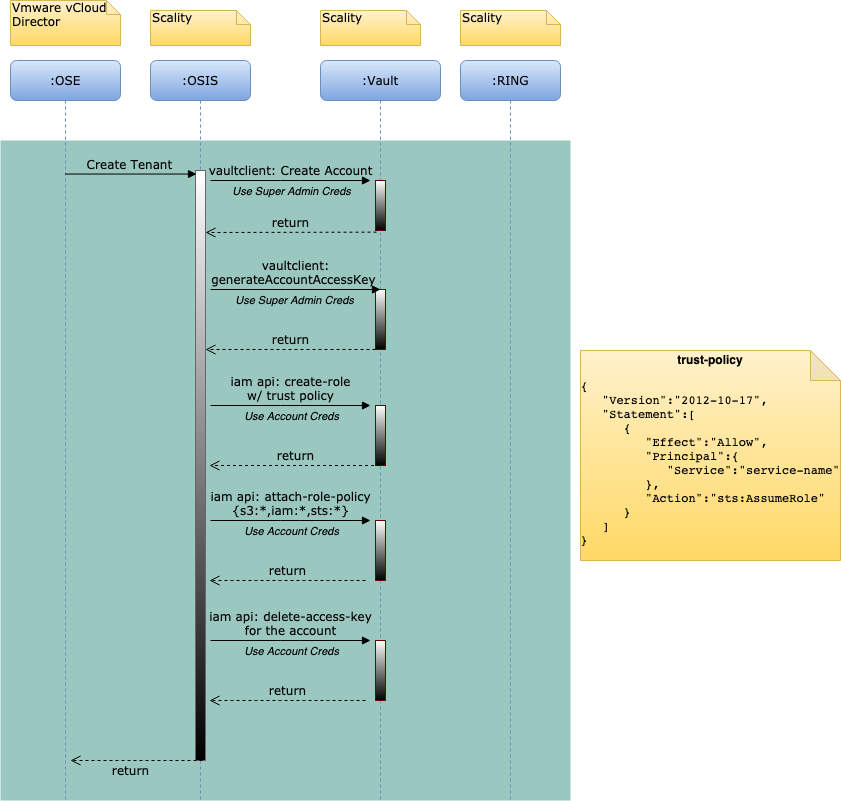

The diagram above was exported from draw.io. Its source (the exported page's mxGraphModel, read from the mxfile embedded in the PNG):
<mxGraphModel dx="1426" dy="794" grid="1" gridSize="10" guides="1" tooltips="1" connect="1" arrows="1" fold="1" page="1" pageScale="1" pageWidth="1100" pageHeight="850" background="#ffffff" math="0" shadow="0">
  <root>
    <mxCell id="0" />
    <mxCell id="1" parent="0" />
    <mxCell id="_WmeF2j8uo_oR8TpLd5K-27" value="" style="rounded=0;glass=0;shadow=0;sketch=0;align=right;labelBackgroundColor=none;labelBorderColor=none;fillColor=#9AC7BF;strokeColor=none;" parent="1" vertex="1">
      <mxGeometry x="50" y="160" width="570" height="660" as="geometry" />
    </mxCell>
    <mxCell id="7baba1c4bc27f4b0-2" value=":OSIS" style="shape=umlLifeline;perimeter=lifelinePerimeter;whiteSpace=wrap;html=1;container=1;collapsible=0;recursiveResize=0;outlineConnect=0;rounded=1;shadow=0;comic=0;labelBackgroundColor=none;strokeWidth=1;fontFamily=Verdana;fontSize=12;align=center;fillColor=#dae8fc;strokeColor=#6c8ebf;gradientColor=#7ea6e0;" parent="1" vertex="1">
      <mxGeometry x="200" y="80" width="100" height="740" as="geometry" />
    </mxCell>
    <mxCell id="iZ5C1rcM8liC1qWj09RC-1" value="" style="html=1;points=[];perimeter=orthogonalPerimeter;rounded=0;shadow=0;comic=0;labelBackgroundColor=none;strokeWidth=1;fontFamily=Verdana;fontSize=12;align=center;strokeColor=#666666;fillColor=#000000;gradientDirection=north;gradientColor=#FFFFFF;" parent="7baba1c4bc27f4b0-2" vertex="1">
      <mxGeometry x="45" y="110" width="10" height="590" as="geometry" />
    </mxCell>
    <mxCell id="7baba1c4bc27f4b0-3" value=":Vault" style="shape=umlLifeline;perimeter=lifelinePerimeter;whiteSpace=wrap;html=1;container=1;collapsible=0;recursiveResize=0;outlineConnect=0;rounded=1;shadow=0;comic=0;labelBackgroundColor=none;strokeWidth=1;fontFamily=Verdana;fontSize=12;align=center;fillColor=#dae8fc;strokeColor=#6c8ebf;gradientColor=#7ea6e0;" parent="1" vertex="1">
      <mxGeometry x="370" y="80" width="120" height="740" as="geometry" />
    </mxCell>
    <mxCell id="_WmeF2j8uo_oR8TpLd5K-18" value="" style="html=1;points=[];perimeter=orthogonalPerimeter;rounded=0;shadow=0;comic=0;labelBackgroundColor=none;strokeWidth=1;fontFamily=Verdana;fontSize=12;align=center;strokeColor=#6F0000;fontColor=#ffffff;fillColor=#000000;gradientColor=#ffffff;gradientDirection=north;" parent="7baba1c4bc27f4b0-3" vertex="1">
      <mxGeometry x="55" y="120" width="10" height="50" as="geometry" />
    </mxCell>
    <mxCell id="iZ5C1rcM8liC1qWj09RC-2" value="" style="html=1;points=[];perimeter=orthogonalPerimeter;rounded=0;shadow=0;comic=0;labelBackgroundColor=none;strokeWidth=1;fontFamily=Verdana;fontSize=12;align=center;strokeColor=#6F0000;fontColor=#ffffff;fillColor=#000000;gradientColor=#ffffff;gradientDirection=north;" parent="7baba1c4bc27f4b0-3" vertex="1">
      <mxGeometry x="55" y="345" width="10" height="60" as="geometry" />
    </mxCell>
    <mxCell id="6iobhGLJHCdmOX5jYXUe-2" value="" style="html=1;points=[];perimeter=orthogonalPerimeter;rounded=0;shadow=0;comic=0;labelBackgroundColor=none;strokeWidth=1;fontFamily=Verdana;fontSize=12;align=center;strokeColor=#6F0000;fontColor=#ffffff;fillColor=#000000;gradientColor=#ffffff;gradientDirection=north;" parent="7baba1c4bc27f4b0-3" vertex="1">
      <mxGeometry x="55" y="229" width="10" height="60" as="geometry" />
    </mxCell>
    <mxCell id="6iobhGLJHCdmOX5jYXUe-3" value="vaultclient:&lt;br&gt;generateAccountAccessKey&amp;nbsp;" style="html=1;verticalAlign=bottom;endArrow=block;labelBackgroundColor=none;fontFamily=Verdana;fontSize=12;edgeStyle=elbowEdgeStyle;elbow=horizontal;" parent="7baba1c4bc27f4b0-3" edge="1">
      <mxGeometry x="0.0011" relative="1" as="geometry">
        <mxPoint x="-110" y="229" as="sourcePoint" />
        <mxPoint x="60" y="229" as="targetPoint" />
        <mxPoint as="offset" />
      </mxGeometry>
    </mxCell>
    <mxCell id="6iobhGLJHCdmOX5jYXUe-4" value="Use Super Admin Creds" style="edgeLabel;html=1;align=center;verticalAlign=middle;resizable=0;points=[];labelBackgroundColor=none;fontStyle=2" parent="6iobhGLJHCdmOX5jYXUe-3" vertex="1" connectable="0">
      <mxGeometry x="-0.3" y="-1" relative="1" as="geometry">
        <mxPoint x="24" y="9" as="offset" />
      </mxGeometry>
    </mxCell>
    <mxCell id="6iobhGLJHCdmOX5jYXUe-5" value="return" style="html=1;verticalAlign=bottom;endArrow=open;dashed=1;endSize=8;labelBackgroundColor=none;fontFamily=Verdana;fontSize=12;edgeStyle=elbowEdgeStyle;elbow=vertical;exitX=0.1;exitY=1.033;exitDx=0;exitDy=0;exitPerimeter=0;" parent="7baba1c4bc27f4b0-3" edge="1">
      <mxGeometry relative="1" as="geometry">
        <mxPoint x="-115" y="289.01" as="targetPoint" />
        <Array as="points">
          <mxPoint x="-41" y="289.01" />
          <mxPoint x="-161" y="404.01" />
          <mxPoint x="-341" y="384.01" />
          <mxPoint x="-381" y="369.01" />
          <mxPoint x="-306" y="344.01" />
          <mxPoint x="-276" y="344.01" />
        </Array>
        <mxPoint x="55" y="289" as="sourcePoint" />
      </mxGeometry>
    </mxCell>
    <mxCell id="6iobhGLJHCdmOX5jYXUe-10" value="" style="html=1;points=[];perimeter=orthogonalPerimeter;rounded=0;shadow=0;comic=0;labelBackgroundColor=none;strokeWidth=1;fontFamily=Verdana;fontSize=12;align=center;strokeColor=#6F0000;fontColor=#ffffff;fillColor=#000000;gradientColor=#ffffff;gradientDirection=north;" parent="7baba1c4bc27f4b0-3" vertex="1">
      <mxGeometry x="55" y="460" width="10" height="60" as="geometry" />
    </mxCell>
    <mxCell id="6iobhGLJHCdmOX5jYXUe-11" value="iam api: attach-role-policy&lt;br&gt;{s3:*,iam:*,sts:*}" style="html=1;verticalAlign=bottom;endArrow=block;labelBackgroundColor=none;fontFamily=Verdana;fontSize=12;edgeStyle=elbowEdgeStyle;elbow=horizontal;" parent="7baba1c4bc27f4b0-3" edge="1">
      <mxGeometry x="0.0011" relative="1" as="geometry">
        <mxPoint x="-110" y="460" as="sourcePoint" />
        <mxPoint x="50" y="460" as="targetPoint" />
        <mxPoint as="offset" />
      </mxGeometry>
    </mxCell>
    <mxCell id="6iobhGLJHCdmOX5jYXUe-12" value="Use Account Creds" style="edgeLabel;html=1;align=center;verticalAlign=middle;resizable=0;points=[];labelBackgroundColor=none;fontStyle=2" parent="6iobhGLJHCdmOX5jYXUe-11" vertex="1" connectable="0">
      <mxGeometry x="-0.3" y="-1" relative="1" as="geometry">
        <mxPoint x="24" y="9" as="offset" />
      </mxGeometry>
    </mxCell>
    <mxCell id="6iobhGLJHCdmOX5jYXUe-13" value="return" style="html=1;verticalAlign=bottom;endArrow=open;dashed=1;endSize=8;labelBackgroundColor=none;fontFamily=Verdana;fontSize=12;edgeStyle=elbowEdgeStyle;elbow=vertical;exitX=0.1;exitY=1.033;exitDx=0;exitDy=0;exitPerimeter=0;" parent="7baba1c4bc27f4b0-3" edge="1">
      <mxGeometry relative="1" as="geometry">
        <mxPoint x="-111" y="520.01" as="targetPoint" />
        <Array as="points">
          <mxPoint x="-51" y="520.01" />
          <mxPoint x="-171" y="635.01" />
          <mxPoint x="-351" y="615.01" />
          <mxPoint x="-391" y="600.01" />
          <mxPoint x="-316" y="575.01" />
          <mxPoint x="-286" y="575.01" />
        </Array>
        <mxPoint x="45" y="520" as="sourcePoint" />
      </mxGeometry>
    </mxCell>
    <mxCell id="6iobhGLJHCdmOX5jYXUe-15" value="" style="html=1;points=[];perimeter=orthogonalPerimeter;rounded=0;shadow=0;comic=0;labelBackgroundColor=none;strokeWidth=1;fontFamily=Verdana;fontSize=12;align=center;strokeColor=#6F0000;fontColor=#ffffff;fillColor=#000000;gradientColor=#ffffff;gradientDirection=north;" parent="7baba1c4bc27f4b0-3" vertex="1">
      <mxGeometry x="55" y="580" width="10" height="60" as="geometry" />
    </mxCell>
    <mxCell id="6iobhGLJHCdmOX5jYXUe-16" value="iam api: delete-access-key&lt;br&gt;for the account" style="html=1;verticalAlign=bottom;endArrow=block;labelBackgroundColor=none;fontFamily=Verdana;fontSize=12;edgeStyle=elbowEdgeStyle;elbow=horizontal;" parent="7baba1c4bc27f4b0-3" edge="1">
      <mxGeometry x="0.0011" relative="1" as="geometry">
        <mxPoint x="-110" y="580" as="sourcePoint" />
        <mxPoint x="50" y="580" as="targetPoint" />
        <mxPoint as="offset" />
      </mxGeometry>
    </mxCell>
    <mxCell id="6iobhGLJHCdmOX5jYXUe-17" value="Use Account Creds" style="edgeLabel;html=1;align=center;verticalAlign=middle;resizable=0;points=[];labelBackgroundColor=none;fontStyle=2" parent="6iobhGLJHCdmOX5jYXUe-16" vertex="1" connectable="0">
      <mxGeometry x="-0.3" y="-1" relative="1" as="geometry">
        <mxPoint x="24" y="9" as="offset" />
      </mxGeometry>
    </mxCell>
    <mxCell id="6iobhGLJHCdmOX5jYXUe-18" value="return" style="html=1;verticalAlign=bottom;endArrow=open;dashed=1;endSize=8;labelBackgroundColor=none;fontFamily=Verdana;fontSize=12;edgeStyle=elbowEdgeStyle;elbow=vertical;exitX=0.1;exitY=1.033;exitDx=0;exitDy=0;exitPerimeter=0;" parent="7baba1c4bc27f4b0-3" edge="1">
      <mxGeometry relative="1" as="geometry">
        <mxPoint x="-111" y="640.01" as="targetPoint" />
        <Array as="points">
          <mxPoint x="-51" y="640.01" />
          <mxPoint x="-171" y="755.01" />
          <mxPoint x="-351" y="735.01" />
          <mxPoint x="-391" y="720.01" />
          <mxPoint x="-316" y="695.01" />
          <mxPoint x="-286" y="695.01" />
        </Array>
        <mxPoint x="45" y="640" as="sourcePoint" />
      </mxGeometry>
    </mxCell>
    <mxCell id="7baba1c4bc27f4b0-4" value=":RING" style="shape=umlLifeline;perimeter=lifelinePerimeter;whiteSpace=wrap;html=1;container=1;collapsible=0;recursiveResize=0;outlineConnect=0;rounded=1;shadow=0;comic=0;labelBackgroundColor=none;strokeWidth=1;fontFamily=Verdana;fontSize=12;align=center;fillColor=#dae8fc;strokeColor=#6c8ebf;gradientColor=#7ea6e0;" parent="1" vertex="1">
      <mxGeometry x="510" y="80" width="100" height="740" as="geometry" />
    </mxCell>
    <mxCell id="7baba1c4bc27f4b0-8" value=":OSE" style="shape=umlLifeline;perimeter=lifelinePerimeter;whiteSpace=wrap;html=1;container=1;collapsible=0;recursiveResize=0;outlineConnect=0;rounded=1;shadow=0;comic=0;labelBackgroundColor=none;strokeWidth=1;fontFamily=Verdana;fontSize=12;align=center;fillColor=#dae8fc;strokeColor=#6c8ebf;gradientColor=#7ea6e0;" parent="1" vertex="1">
      <mxGeometry x="60" y="80" width="110" height="740" as="geometry" />
    </mxCell>
    <mxCell id="7baba1c4bc27f4b0-40" value="Vmware vCloud Director" style="shape=note;whiteSpace=wrap;html=1;size=14;verticalAlign=top;align=left;spacingTop=-6;rounded=0;shadow=0;comic=0;labelBackgroundColor=none;strokeWidth=1;fontFamily=Verdana;fontSize=12;fillColor=#fff2cc;strokeColor=#d6b656;gradientColor=#ffd966;" parent="1" vertex="1">
      <mxGeometry x="60" y="20" width="110" height="45" as="geometry" />
    </mxCell>
    <mxCell id="7baba1c4bc27f4b0-41" value="Scality" style="shape=note;whiteSpace=wrap;html=1;size=14;verticalAlign=top;align=left;spacingTop=-6;rounded=0;shadow=0;comic=0;labelBackgroundColor=none;strokeWidth=1;fontFamily=Verdana;fontSize=12;fillColor=#fff2cc;strokeColor=#d6b656;gradientColor=#ffd966;" parent="1" vertex="1">
      <mxGeometry x="200" y="30" width="100" height="35" as="geometry" />
    </mxCell>
    <mxCell id="7baba1c4bc27f4b0-42" value="Scality" style="shape=note;whiteSpace=wrap;html=1;size=14;verticalAlign=top;align=left;spacingTop=-6;rounded=0;shadow=0;comic=0;labelBackgroundColor=none;strokeWidth=1;fontFamily=Verdana;fontSize=12;fillColor=#fff2cc;strokeColor=#d6b656;gradientColor=#ffd966;" parent="1" vertex="1">
      <mxGeometry x="370" y="30" width="100" height="35" as="geometry" />
    </mxCell>
    <mxCell id="7baba1c4bc27f4b0-43" value="Scality" style="shape=note;whiteSpace=wrap;html=1;size=14;verticalAlign=top;align=left;spacingTop=-6;rounded=0;shadow=0;comic=0;labelBackgroundColor=none;strokeWidth=1;fontFamily=Verdana;fontSize=12;fillColor=#fff2cc;strokeColor=#d6b656;gradientColor=#ffd966;" parent="1" vertex="1">
      <mxGeometry x="510" y="30" width="100" height="35" as="geometry" />
    </mxCell>
    <mxCell id="_WmeF2j8uo_oR8TpLd5K-16" value="Create Tenant&amp;nbsp;" style="html=1;verticalAlign=bottom;endArrow=block;labelBackgroundColor=none;fontFamily=Verdana;fontSize=12;edgeStyle=elbowEdgeStyle;elbow=horizontal;entryX=0.1;entryY=0.006;entryDx=0;entryDy=0;entryPerimeter=0;" parent="1" source="7baba1c4bc27f4b0-8" target="iZ5C1rcM8liC1qWj09RC-1" edge="1">
      <mxGeometry relative="1" as="geometry">
        <mxPoint x="-30" y="182" as="sourcePoint" />
        <mxPoint x="112" y="182" as="targetPoint" />
        <Array as="points">
          <mxPoint x="170" y="250" />
        </Array>
      </mxGeometry>
    </mxCell>
    <mxCell id="_WmeF2j8uo_oR8TpLd5K-19" value="vaultclient: Create Account" style="html=1;verticalAlign=bottom;endArrow=block;labelBackgroundColor=none;fontFamily=Verdana;fontSize=12;edgeStyle=elbowEdgeStyle;elbow=horizontal;" parent="1" edge="1">
      <mxGeometry x="0.0011" relative="1" as="geometry">
        <mxPoint x="260" y="200" as="sourcePoint" />
        <mxPoint x="420" y="200" as="targetPoint" />
        <mxPoint as="offset" />
      </mxGeometry>
    </mxCell>
    <mxCell id="iZ5C1rcM8liC1qWj09RC-10" value="Use Super Admin Creds" style="edgeLabel;html=1;align=center;verticalAlign=middle;resizable=0;points=[];labelBackgroundColor=none;fontStyle=2" parent="_WmeF2j8uo_oR8TpLd5K-19" vertex="1" connectable="0">
      <mxGeometry x="-0.4375" y="1" relative="1" as="geometry">
        <mxPoint x="35" y="11" as="offset" />
      </mxGeometry>
    </mxCell>
    <mxCell id="_WmeF2j8uo_oR8TpLd5K-20" value="return" style="html=1;verticalAlign=bottom;endArrow=open;dashed=1;endSize=8;labelBackgroundColor=none;fontFamily=Verdana;fontSize=12;edgeStyle=elbowEdgeStyle;elbow=vertical;exitX=0.1;exitY=1.033;exitDx=0;exitDy=0;exitPerimeter=0;" parent="1" source="_WmeF2j8uo_oR8TpLd5K-18" target="iZ5C1rcM8liC1qWj09RC-1" edge="1">
      <mxGeometry relative="1" as="geometry">
        <mxPoint x="260" y="231" as="targetPoint" />
        <Array as="points">
          <mxPoint x="330" y="252" />
          <mxPoint x="310" y="280" />
          <mxPoint x="320" y="231" />
          <mxPoint x="200" y="346" />
          <mxPoint x="20" y="326" />
          <mxPoint x="-20" y="311" />
          <mxPoint x="55" y="286" />
          <mxPoint x="85" y="286" />
        </Array>
        <mxPoint x="400" y="346" as="sourcePoint" />
      </mxGeometry>
    </mxCell>
    <mxCell id="iZ5C1rcM8liC1qWj09RC-7" value="iam api: create-role&lt;br&gt;w/ trust policy" style="html=1;verticalAlign=bottom;endArrow=block;labelBackgroundColor=none;fontFamily=Verdana;fontSize=12;edgeStyle=elbowEdgeStyle;elbow=horizontal;" parent="1" edge="1">
      <mxGeometry x="0.0011" relative="1" as="geometry">
        <mxPoint x="260" y="425" as="sourcePoint" />
        <mxPoint x="420" y="425" as="targetPoint" />
        <mxPoint as="offset" />
      </mxGeometry>
    </mxCell>
    <mxCell id="iZ5C1rcM8liC1qWj09RC-11" value="Use Account Creds" style="edgeLabel;html=1;align=center;verticalAlign=middle;resizable=0;points=[];labelBackgroundColor=none;fontStyle=2" parent="iZ5C1rcM8liC1qWj09RC-7" vertex="1" connectable="0">
      <mxGeometry x="-0.3" y="-1" relative="1" as="geometry">
        <mxPoint x="24" y="9" as="offset" />
      </mxGeometry>
    </mxCell>
    <mxCell id="iZ5C1rcM8liC1qWj09RC-8" value="return" style="html=1;verticalAlign=bottom;endArrow=open;dashed=1;endSize=8;labelBackgroundColor=none;fontFamily=Verdana;fontSize=12;edgeStyle=elbowEdgeStyle;elbow=vertical;" parent="1" source="7baba1c4bc27f4b0-3" edge="1">
      <mxGeometry relative="1" as="geometry">
        <mxPoint x="259" y="485.01" as="targetPoint" />
        <Array as="points">
          <mxPoint x="440" y="485" />
          <mxPoint x="199" y="600.01" />
          <mxPoint x="19" y="580.01" />
          <mxPoint x="-21" y="565.01" />
          <mxPoint x="54" y="540.01" />
          <mxPoint x="84" y="540.01" />
        </Array>
        <mxPoint x="415" y="485" as="sourcePoint" />
      </mxGeometry>
    </mxCell>
    <mxCell id="iZ5C1rcM8liC1qWj09RC-9" value="return" style="html=1;verticalAlign=bottom;endArrow=open;dashed=1;endSize=8;labelBackgroundColor=none;fontFamily=Verdana;fontSize=12;edgeStyle=elbowEdgeStyle;elbow=vertical;" parent="1" edge="1">
      <mxGeometry x="0.0909" y="20" relative="1" as="geometry">
        <mxPoint x="120" y="780" as="targetPoint" />
        <Array as="points">
          <mxPoint x="190" y="780" />
          <mxPoint x="160" y="790" />
          <mxPoint x="105.5" y="500" />
          <mxPoint x="125.5" y="490" />
          <mxPoint x="175.5" y="500" />
          <mxPoint x="125.5" y="490" />
          <mxPoint x="385.5" y="400" />
          <mxPoint x="155.5" y="366" />
          <mxPoint x="115.5" y="351" />
          <mxPoint x="190.5" y="326" />
          <mxPoint x="220.5" y="326" />
        </Array>
        <mxPoint x="252" y="780" as="sourcePoint" />
        <mxPoint as="offset" />
      </mxGeometry>
    </mxCell>
    <mxCell id="6iobhGLJHCdmOX5jYXUe-14" value="&lt;b&gt;trust-policy&lt;/b&gt;&lt;br&gt;&lt;pre style=&quot;text-align: left&quot;&gt;{&lt;br&gt;   &quot;Version&quot;:&quot;2012-10-17&quot;,&lt;br&gt;   &quot;Statement&quot;:[&lt;br&gt;      {&lt;br&gt;         &quot;Effect&quot;:&quot;Allow&quot;,&lt;br&gt;         &quot;Principal&quot;:{&lt;br&gt;            &quot;Service&quot;:&quot;service-name&quot;&lt;br&gt;         },&lt;br&gt;         &quot;Action&quot;:&quot;sts:AssumeRole&quot;&lt;br&gt;      }&lt;br&gt;   ]&lt;br&gt;}&lt;/pre&gt;" style="shape=note;whiteSpace=wrap;html=1;backgroundOutline=1;darkOpacity=0.05;fillColor=#fff2cc;strokeColor=#d6b656;gradientColor=#ffd966;" parent="1" vertex="1">
      <mxGeometry x="630" y="370" width="260" height="210" as="geometry" />
    </mxCell>
  </root>
</mxGraphModel>